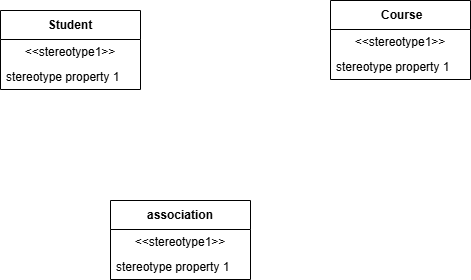

The diagram above was exported from draw.io. Its source (the exported page's mxGraphModel, read from the mxfile embedded in the PNG):
<mxGraphModel dx="872" dy="465" grid="1" gridSize="10" guides="1" tooltips="1" connect="1" arrows="1" fold="1" page="1" pageScale="1" pageWidth="827" pageHeight="1169" math="0" shadow="0">
  <root>
    <mxCell id="0" />
    <mxCell id="1" parent="0" />
    <mxCell id="QqBhxHT5HhL_eMRB8r6X-1" parent="1" style="swimlane;fontStyle=1;align=center;verticalAlign=middle;childLayout=stackLayout;horizontal=1;startSize=29;horizontalStack=0;resizeParent=1;resizeParentMax=0;resizeLast=0;collapsible=0;marginBottom=0;html=1;whiteSpace=wrap;" value="association" vertex="1">
      <mxGeometry height="79" width="140" x="260" y="300" as="geometry" />
    </mxCell>
    <mxCell id="QqBhxHT5HhL_eMRB8r6X-2" parent="QqBhxHT5HhL_eMRB8r6X-1" style="text;html=1;strokeColor=none;fillColor=none;align=center;verticalAlign=middle;spacingLeft=4;spacingRight=4;overflow=hidden;rotatable=0;points=[[0,0.5],[1,0.5]];portConstraint=eastwest;whiteSpace=wrap;" value="&amp;lt;&amp;lt;stereotype1&amp;gt;&amp;gt;" vertex="1">
      <mxGeometry height="25" width="140" y="29" as="geometry" />
    </mxCell>
    <mxCell id="QqBhxHT5HhL_eMRB8r6X-3" parent="QqBhxHT5HhL_eMRB8r6X-1" style="text;html=1;strokeColor=none;fillColor=none;align=left;verticalAlign=middle;spacingLeft=4;spacingRight=4;overflow=hidden;rotatable=0;points=[[0,0.5],[1,0.5]];portConstraint=eastwest;whiteSpace=wrap;" value="stereotype property 1" vertex="1">
      <mxGeometry height="25" width="140" y="54" as="geometry" />
    </mxCell>
    <mxCell id="QqBhxHT5HhL_eMRB8r6X-4" parent="1" style="swimlane;fontStyle=1;align=center;verticalAlign=middle;childLayout=stackLayout;horizontal=1;startSize=29;horizontalStack=0;resizeParent=1;resizeParentMax=0;resizeLast=0;collapsible=0;marginBottom=0;html=1;whiteSpace=wrap;" value="Student" vertex="1">
      <mxGeometry height="79" width="140" x="150" y="110" as="geometry" />
    </mxCell>
    <mxCell id="QqBhxHT5HhL_eMRB8r6X-5" parent="QqBhxHT5HhL_eMRB8r6X-4" style="text;html=1;strokeColor=none;fillColor=none;align=center;verticalAlign=middle;spacingLeft=4;spacingRight=4;overflow=hidden;rotatable=0;points=[[0,0.5],[1,0.5]];portConstraint=eastwest;whiteSpace=wrap;" value="&amp;lt;&amp;lt;stereotype1&amp;gt;&amp;gt;" vertex="1">
      <mxGeometry height="25" width="140" y="29" as="geometry" />
    </mxCell>
    <mxCell id="QqBhxHT5HhL_eMRB8r6X-6" parent="QqBhxHT5HhL_eMRB8r6X-4" style="text;html=1;strokeColor=none;fillColor=none;align=left;verticalAlign=middle;spacingLeft=4;spacingRight=4;overflow=hidden;rotatable=0;points=[[0,0.5],[1,0.5]];portConstraint=eastwest;whiteSpace=wrap;" value="stereotype property 1" vertex="1">
      <mxGeometry height="25" width="140" y="54" as="geometry" />
    </mxCell>
    <mxCell id="QqBhxHT5HhL_eMRB8r6X-7" parent="1" style="swimlane;fontStyle=1;align=center;verticalAlign=middle;childLayout=stackLayout;horizontal=1;startSize=29;horizontalStack=0;resizeParent=1;resizeParentMax=0;resizeLast=0;collapsible=0;marginBottom=0;html=1;whiteSpace=wrap;" value="&amp;nbsp;Course" vertex="1">
      <mxGeometry height="79" width="140" x="480" y="100" as="geometry" />
    </mxCell>
    <mxCell id="QqBhxHT5HhL_eMRB8r6X-8" parent="QqBhxHT5HhL_eMRB8r6X-7" style="text;html=1;strokeColor=none;fillColor=none;align=center;verticalAlign=middle;spacingLeft=4;spacingRight=4;overflow=hidden;rotatable=0;points=[[0,0.5],[1,0.5]];portConstraint=eastwest;whiteSpace=wrap;" value="&amp;lt;&amp;lt;stereotype1&amp;gt;&amp;gt;" vertex="1">
      <mxGeometry height="25" width="140" y="29" as="geometry" />
    </mxCell>
    <mxCell id="QqBhxHT5HhL_eMRB8r6X-9" parent="QqBhxHT5HhL_eMRB8r6X-7" style="text;html=1;strokeColor=none;fillColor=none;align=left;verticalAlign=middle;spacingLeft=4;spacingRight=4;overflow=hidden;rotatable=0;points=[[0,0.5],[1,0.5]];portConstraint=eastwest;whiteSpace=wrap;" value="stereotype property 1" vertex="1">
      <mxGeometry height="25" width="140" y="54" as="geometry" />
    </mxCell>
  </root>
</mxGraphModel>